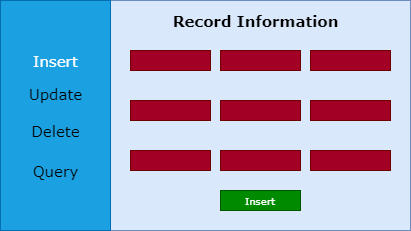

The diagram above was exported from draw.io. Its source (the exported page's mxGraphModel, read from the mxfile embedded in the PNG):
<mxGraphModel dx="868" dy="385" grid="1" gridSize="10" guides="1" tooltips="1" connect="1" arrows="1" fold="1" page="1" pageScale="1" pageWidth="850" pageHeight="1100" math="0" shadow="0">
  <root>
    <mxCell id="0" />
    <mxCell id="1" parent="0" />
    <mxCell id="MmmBmQhaUL_PGQeMN2WL-1" value="" style="rounded=0;whiteSpace=wrap;html=1;fillColor=#dae8fc;strokeColor=#6c8ebf;" vertex="1" parent="1">
      <mxGeometry x="590" y="450" width="410" height="230" as="geometry" />
    </mxCell>
    <mxCell id="MmmBmQhaUL_PGQeMN2WL-2" value="" style="rounded=0;whiteSpace=wrap;html=1;fillColor=#1ba1e2;strokeColor=#006EAF;fontColor=#ffffff;" vertex="1" parent="1">
      <mxGeometry x="590" y="450" width="110" height="230" as="geometry" />
    </mxCell>
    <mxCell id="MmmBmQhaUL_PGQeMN2WL-3" value="" style="rounded=0;whiteSpace=wrap;html=1;fontFamily=Verdana;fontSize=10;fontColor=#ffffff;fillColor=#a20025;strokeColor=#6F0000;" vertex="1" parent="1">
      <mxGeometry x="720" y="500" width="80" height="20" as="geometry" />
    </mxCell>
    <mxCell id="MmmBmQhaUL_PGQeMN2WL-4" value="" style="rounded=0;whiteSpace=wrap;html=1;fontFamily=Verdana;fontSize=10;fontColor=#ffffff;fillColor=#a20025;strokeColor=#6F0000;" vertex="1" parent="1">
      <mxGeometry x="810" y="500" width="80" height="20" as="geometry" />
    </mxCell>
    <mxCell id="MmmBmQhaUL_PGQeMN2WL-5" value="" style="rounded=0;whiteSpace=wrap;html=1;fontFamily=Verdana;fontSize=10;fontColor=#ffffff;fillColor=#a20025;strokeColor=#6F0000;" vertex="1" parent="1">
      <mxGeometry x="900" y="500" width="80" height="20" as="geometry" />
    </mxCell>
    <mxCell id="MmmBmQhaUL_PGQeMN2WL-6" value="" style="rounded=0;whiteSpace=wrap;html=1;fontFamily=Verdana;fontSize=10;fontColor=#ffffff;fillColor=#a20025;strokeColor=#6F0000;" vertex="1" parent="1">
      <mxGeometry x="720" y="550" width="80" height="20" as="geometry" />
    </mxCell>
    <mxCell id="MmmBmQhaUL_PGQeMN2WL-7" value="" style="rounded=0;whiteSpace=wrap;html=1;fontFamily=Verdana;fontSize=10;fontColor=#ffffff;fillColor=#a20025;strokeColor=#6F0000;" vertex="1" parent="1">
      <mxGeometry x="810" y="550" width="80" height="20" as="geometry" />
    </mxCell>
    <mxCell id="MmmBmQhaUL_PGQeMN2WL-8" value="" style="rounded=0;whiteSpace=wrap;html=1;fontFamily=Verdana;fontSize=10;fontColor=#ffffff;fillColor=#a20025;strokeColor=#6F0000;" vertex="1" parent="1">
      <mxGeometry x="900" y="550" width="80" height="20" as="geometry" />
    </mxCell>
    <mxCell id="MmmBmQhaUL_PGQeMN2WL-9" value="" style="rounded=0;whiteSpace=wrap;html=1;fontFamily=Verdana;fontSize=10;fontColor=#ffffff;fillColor=#a20025;strokeColor=#6F0000;" vertex="1" parent="1">
      <mxGeometry x="720" y="600" width="80" height="20" as="geometry" />
    </mxCell>
    <mxCell id="MmmBmQhaUL_PGQeMN2WL-10" value="" style="rounded=0;whiteSpace=wrap;html=1;fontFamily=Verdana;fontSize=10;fontColor=#ffffff;fillColor=#a20025;strokeColor=#6F0000;" vertex="1" parent="1">
      <mxGeometry x="810" y="600" width="80" height="20" as="geometry" />
    </mxCell>
    <mxCell id="MmmBmQhaUL_PGQeMN2WL-11" value="" style="rounded=0;whiteSpace=wrap;html=1;fontFamily=Verdana;fontSize=10;fontColor=#ffffff;fillColor=#a20025;strokeColor=#6F0000;" vertex="1" parent="1">
      <mxGeometry x="900" y="600" width="80" height="20" as="geometry" />
    </mxCell>
    <mxCell id="MmmBmQhaUL_PGQeMN2WL-12" value="Insert" style="rounded=0;whiteSpace=wrap;html=1;fontFamily=Verdana;fontSize=10;fontColor=#ffffff;fillColor=#008a00;strokeColor=#005700;" vertex="1" parent="1">
      <mxGeometry x="810" y="640" width="80" height="20" as="geometry" />
    </mxCell>
    <mxCell id="MmmBmQhaUL_PGQeMN2WL-13" value="&lt;font style=&quot;font-size: 15px&quot;&gt;&lt;b&gt;Record Information&lt;/b&gt;&lt;/font&gt;" style="text;html=1;align=center;verticalAlign=middle;resizable=0;points=[];autosize=1;strokeColor=none;fillColor=none;fontSize=10;fontFamily=Verdana;fontColor=#000000;" vertex="1" parent="1">
      <mxGeometry x="755" y="460" width="180" height="20" as="geometry" />
    </mxCell>
    <mxCell id="MmmBmQhaUL_PGQeMN2WL-14" value="&lt;font color=&quot;#ffffff&quot;&gt;Insert&lt;/font&gt;" style="text;html=1;align=center;verticalAlign=middle;resizable=0;points=[];autosize=1;strokeColor=none;fillColor=none;fontSize=15;fontFamily=Verdana;fontColor=#000000;" vertex="1" parent="1">
      <mxGeometry x="615" y="500" width="60" height="20" as="geometry" />
    </mxCell>
    <mxCell id="MmmBmQhaUL_PGQeMN2WL-15" value="Update" style="text;html=1;align=center;verticalAlign=middle;resizable=0;points=[];autosize=1;strokeColor=none;fillColor=none;fontSize=15;fontFamily=Verdana;fontColor=#000000;" vertex="1" parent="1">
      <mxGeometry x="610" y="533" width="70" height="20" as="geometry" />
    </mxCell>
    <mxCell id="MmmBmQhaUL_PGQeMN2WL-16" value="Delete" style="text;html=1;align=center;verticalAlign=middle;resizable=0;points=[];autosize=1;strokeColor=none;fillColor=none;fontSize=15;fontFamily=Verdana;fontColor=#000000;" vertex="1" parent="1">
      <mxGeometry x="615" y="570" width="60" height="20" as="geometry" />
    </mxCell>
    <mxCell id="MmmBmQhaUL_PGQeMN2WL-17" value="Query" style="text;html=1;align=center;verticalAlign=middle;resizable=0;points=[];autosize=1;strokeColor=none;fillColor=none;fontSize=15;fontFamily=Verdana;fontColor=#000000;" vertex="1" parent="1">
      <mxGeometry x="615" y="610" width="60" height="20" as="geometry" />
    </mxCell>
  </root>
</mxGraphModel>